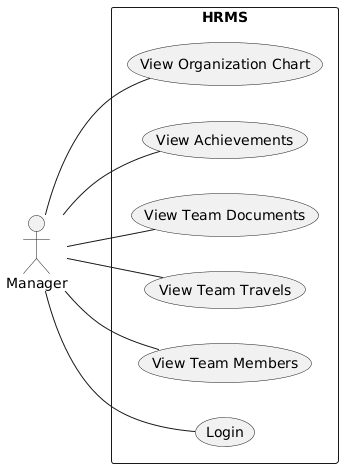

The diagram above was rendered by PlantUML. Its source (embedded in the PNG):
@startuml
left to right direction

actor Manager

rectangle HRMS {

Manager -- (Login)

Manager -- (View Team Members)

Manager -- (View Team Travels)
Manager -- (View Team Documents)

Manager -- (View Achievements)

Manager -- (View Organization Chart)

}
@enduml